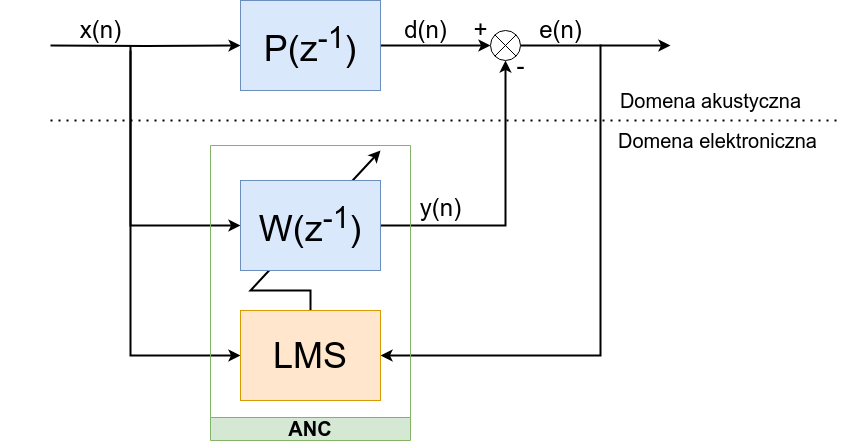

The diagram above was exported from draw.io. Its source (the exported page's mxGraphModel, read from the mxfile embedded in the PNG):
<mxGraphModel dx="793" dy="492" grid="1" gridSize="10" guides="1" tooltips="1" connect="1" arrows="1" fold="1" page="1" pageScale="1" pageWidth="1654" pageHeight="1169" math="0" shadow="0">
  <root>
    <mxCell id="0" />
    <mxCell id="1" parent="0" />
    <mxCell id="7atDihIf9zeeQ-ByNwlw-103" style="edgeStyle=orthogonalEdgeStyle;rounded=0;orthogonalLoop=1;jettySize=auto;html=1;exitX=1;exitY=1;exitDx=0;exitDy=0;exitPerimeter=0;strokeWidth=2;" parent="1" source="7atDihIf9zeeQ-ByNwlw-74" target="7atDihIf9zeeQ-ByNwlw-101" edge="1">
      <mxGeometry relative="1" as="geometry">
        <Array as="points">
          <mxPoint x="400" y="615" />
        </Array>
      </mxGeometry>
    </mxCell>
    <mxCell id="7atDihIf9zeeQ-ByNwlw-102" value="" style="endArrow=classic;html=1;rounded=0;exitX=0.5;exitY=0;exitDx=0;exitDy=0;strokeWidth=2;" parent="1" source="7atDihIf9zeeQ-ByNwlw-101" edge="1">
      <mxGeometry width="50" height="50" relative="1" as="geometry">
        <mxPoint x="560" y="530" as="sourcePoint" />
        <mxPoint x="650" y="410" as="targetPoint" />
        <Array as="points">
          <mxPoint x="580" y="550" />
          <mxPoint x="520" y="550" />
        </Array>
      </mxGeometry>
    </mxCell>
    <mxCell id="7atDihIf9zeeQ-ByNwlw-64" style="edgeStyle=orthogonalEdgeStyle;rounded=0;orthogonalLoop=1;jettySize=auto;html=1;strokeWidth=2;" parent="1" target="7atDihIf9zeeQ-ByNwlw-61" edge="1">
      <mxGeometry relative="1" as="geometry">
        <mxPoint x="320" y="305" as="sourcePoint" />
      </mxGeometry>
    </mxCell>
    <mxCell id="7atDihIf9zeeQ-ByNwlw-70" style="edgeStyle=orthogonalEdgeStyle;rounded=0;orthogonalLoop=1;jettySize=auto;html=1;entryX=0;entryY=0.5;entryDx=0;entryDy=0;strokeWidth=2;" parent="1" source="7atDihIf9zeeQ-ByNwlw-61" target="7atDihIf9zeeQ-ByNwlw-66" edge="1">
      <mxGeometry relative="1" as="geometry" />
    </mxCell>
    <mxCell id="7atDihIf9zeeQ-ByNwlw-61" value="P(z&lt;sup&gt;-1&lt;/sup&gt;)" style="rounded=0;whiteSpace=wrap;html=1;fontSize=36;fillColor=#dae8fc;strokeColor=#6c8ebf;" parent="1" vertex="1">
      <mxGeometry x="510" y="260" width="140" height="90" as="geometry" />
    </mxCell>
    <mxCell id="7atDihIf9zeeQ-ByNwlw-65" style="edgeStyle=orthogonalEdgeStyle;rounded=0;orthogonalLoop=1;jettySize=auto;html=1;entryX=0;entryY=0.5;entryDx=0;entryDy=0;strokeWidth=2;" parent="1" target="7atDihIf9zeeQ-ByNwlw-63" edge="1">
      <mxGeometry relative="1" as="geometry">
        <mxPoint x="510" y="481.0114942528736" as="targetPoint" />
        <mxPoint x="400" y="306" as="sourcePoint" />
        <Array as="points">
          <mxPoint x="400" y="485" />
        </Array>
      </mxGeometry>
    </mxCell>
    <mxCell id="7atDihIf9zeeQ-ByNwlw-71" style="edgeStyle=orthogonalEdgeStyle;rounded=0;orthogonalLoop=1;jettySize=auto;html=1;entryX=0.5;entryY=1;entryDx=0;entryDy=0;strokeWidth=2;" parent="1" source="7atDihIf9zeeQ-ByNwlw-63" target="7atDihIf9zeeQ-ByNwlw-66" edge="1">
      <mxGeometry relative="1" as="geometry" />
    </mxCell>
    <mxCell id="7atDihIf9zeeQ-ByNwlw-73" style="edgeStyle=orthogonalEdgeStyle;rounded=0;orthogonalLoop=1;jettySize=auto;html=1;strokeWidth=2;entryX=1;entryY=0.5;entryDx=0;entryDy=0;" parent="1" target="7atDihIf9zeeQ-ByNwlw-101" edge="1">
      <mxGeometry relative="1" as="geometry">
        <mxPoint x="580" y="565" as="targetPoint" />
        <mxPoint x="871" y="305" as="sourcePoint" />
        <Array as="points">
          <mxPoint x="870" y="305" />
          <mxPoint x="870" y="615" />
        </Array>
      </mxGeometry>
    </mxCell>
    <mxCell id="7atDihIf9zeeQ-ByNwlw-63" value="&lt;span style=&quot;font-weight: normal;&quot;&gt;W(z&lt;sup style=&quot;border-color: var(--border-color);&quot;&gt;-1&lt;/sup&gt;)&lt;/span&gt;" style="rounded=0;whiteSpace=wrap;html=1;fontSize=36;fontStyle=1;fillColor=#dae8fc;strokeColor=#6c8ebf;" parent="1" vertex="1">
      <mxGeometry x="510" y="440" width="140" height="90" as="geometry" />
    </mxCell>
    <mxCell id="7atDihIf9zeeQ-ByNwlw-69" value="" style="group" parent="1" vertex="1" connectable="0">
      <mxGeometry x="760" y="290" width="30" height="30" as="geometry" />
    </mxCell>
    <mxCell id="7atDihIf9zeeQ-ByNwlw-72" style="edgeStyle=orthogonalEdgeStyle;rounded=0;orthogonalLoop=1;jettySize=auto;html=1;strokeWidth=2;" parent="7atDihIf9zeeQ-ByNwlw-69" source="7atDihIf9zeeQ-ByNwlw-66" edge="1">
      <mxGeometry relative="1" as="geometry">
        <mxPoint x="180" y="15" as="targetPoint" />
      </mxGeometry>
    </mxCell>
    <mxCell id="7atDihIf9zeeQ-ByNwlw-66" value="" style="ellipse;whiteSpace=wrap;html=1;aspect=fixed;" parent="7atDihIf9zeeQ-ByNwlw-69" vertex="1">
      <mxGeometry width="30" height="30" as="geometry" />
    </mxCell>
    <mxCell id="7atDihIf9zeeQ-ByNwlw-67" value="" style="endArrow=none;html=1;rounded=0;entryX=1;entryY=0;entryDx=0;entryDy=0;exitX=0;exitY=1;exitDx=0;exitDy=0;" parent="7atDihIf9zeeQ-ByNwlw-69" source="7atDihIf9zeeQ-ByNwlw-66" target="7atDihIf9zeeQ-ByNwlw-66" edge="1">
      <mxGeometry width="50" height="50" relative="1" as="geometry">
        <mxPoint x="-130" y="90" as="sourcePoint" />
        <mxPoint x="-80" y="40" as="targetPoint" />
      </mxGeometry>
    </mxCell>
    <mxCell id="7atDihIf9zeeQ-ByNwlw-68" value="" style="endArrow=none;html=1;rounded=0;entryX=0;entryY=0;entryDx=0;entryDy=0;exitX=1;exitY=1;exitDx=0;exitDy=0;" parent="7atDihIf9zeeQ-ByNwlw-69" source="7atDihIf9zeeQ-ByNwlw-66" target="7atDihIf9zeeQ-ByNwlw-66" edge="1">
      <mxGeometry width="50" height="50" relative="1" as="geometry">
        <mxPoint x="-130" y="90" as="sourcePoint" />
        <mxPoint x="-80" y="40" as="targetPoint" />
      </mxGeometry>
    </mxCell>
    <mxCell id="7atDihIf9zeeQ-ByNwlw-74" value="x(n)" style="text;html=1;align=center;verticalAlign=middle;resizable=0;points=[];autosize=1;strokeColor=none;fillColor=none;fontSize=24;" parent="1" vertex="1">
      <mxGeometry x="340" y="270" width="60" height="40" as="geometry" />
    </mxCell>
    <mxCell id="7atDihIf9zeeQ-ByNwlw-76" value="d(n)" style="text;html=1;align=center;verticalAlign=middle;resizable=0;points=[];autosize=1;strokeColor=none;fillColor=none;fontSize=24;" parent="1" vertex="1">
      <mxGeometry x="660" y="270" width="70" height="40" as="geometry" />
    </mxCell>
    <mxCell id="7atDihIf9zeeQ-ByNwlw-78" value="e(n)" style="text;html=1;align=center;verticalAlign=middle;resizable=0;points=[];autosize=1;strokeColor=none;fillColor=none;fontSize=24;" parent="1" vertex="1">
      <mxGeometry x="795" y="270" width="70" height="40" as="geometry" />
    </mxCell>
    <mxCell id="7atDihIf9zeeQ-ByNwlw-80" value="-" style="text;html=1;align=center;verticalAlign=middle;resizable=0;points=[];autosize=1;strokeColor=none;fillColor=none;fontSize=24;" parent="1" vertex="1">
      <mxGeometry x="775" y="306" width="30" height="40" as="geometry" />
    </mxCell>
    <mxCell id="7atDihIf9zeeQ-ByNwlw-81" value="+" style="text;html=1;align=center;verticalAlign=middle;resizable=0;points=[];autosize=1;strokeColor=none;fillColor=none;fontSize=24;" parent="1" vertex="1">
      <mxGeometry x="730" y="270" width="40" height="40" as="geometry" />
    </mxCell>
    <mxCell id="7atDihIf9zeeQ-ByNwlw-101" value="&lt;p style=&quot;line-height: 25%;&quot;&gt;&lt;font style=&quot;font-size: 36px;&quot;&gt;LMS&lt;/font&gt;&lt;/p&gt;" style="rounded=0;whiteSpace=wrap;html=1;fontSize=36;fontStyle=0;fillColor=#ffe6cc;strokeColor=#d79b00;align=center;" parent="1" vertex="1">
      <mxGeometry x="510" y="570" width="140" height="90" as="geometry" />
    </mxCell>
    <mxCell id="7atDihIf9zeeQ-ByNwlw-105" value="&lt;font style=&quot;font-size: 20px;&quot;&gt;ANC&lt;/font&gt;" style="swimlane;whiteSpace=wrap;html=1;direction=west;fillColor=#d5e8d4;strokeColor=#82b366;" parent="1" vertex="1">
      <mxGeometry x="480" y="405" width="200" height="295" as="geometry" />
    </mxCell>
    <mxCell id="m37-ZFabWu9qQg5aAAob-1" value="" style="group" parent="1" vertex="1" connectable="0">
      <mxGeometry x="270" y="340" width="850" height="133" as="geometry" />
    </mxCell>
    <mxCell id="7atDihIf9zeeQ-ByNwlw-79" value="y(n)" style="text;html=1;align=center;verticalAlign=middle;resizable=0;points=[];autosize=1;strokeColor=none;fillColor=none;fontSize=24;" parent="m37-ZFabWu9qQg5aAAob-1" vertex="1">
      <mxGeometry x="410" y="108" width="60" height="40" as="geometry" />
    </mxCell>
    <mxCell id="7atDihIf9zeeQ-ByNwlw-83" value="&lt;font style=&quot;font-size: 20px;&quot;&gt;Domena akustyczna&lt;/font&gt;" style="text;html=1;align=center;verticalAlign=middle;resizable=0;points=[];autosize=1;strokeColor=none;fillColor=none;fontSize=24;" parent="m37-ZFabWu9qQg5aAAob-1" vertex="1">
      <mxGeometry x="610" width="200" height="40" as="geometry" />
    </mxCell>
    <mxCell id="7atDihIf9zeeQ-ByNwlw-84" value="&lt;font style=&quot;font-size: 20px;&quot;&gt;Domena elektroniczna&lt;/font&gt;" style="text;html=1;align=center;verticalAlign=middle;resizable=0;points=[];autosize=1;strokeColor=none;fillColor=none;fontSize=24;" parent="m37-ZFabWu9qQg5aAAob-1" vertex="1">
      <mxGeometry x="607" y="40" width="220" height="40" as="geometry" />
    </mxCell>
    <mxCell id="7atDihIf9zeeQ-ByNwlw-88" value="" style="endArrow=none;dashed=1;html=1;dashPattern=1 3;strokeWidth=2;rounded=0;" parent="m37-ZFabWu9qQg5aAAob-1" edge="1">
      <mxGeometry width="50" height="50" relative="1" as="geometry">
        <mxPoint x="50" y="40" as="sourcePoint" />
        <mxPoint x="841.0714285714286" y="40" as="targetPoint" />
      </mxGeometry>
    </mxCell>
    <mxCell id="7atDihIf9zeeQ-ByNwlw-99" value="&lt;font style=&quot;font-size: 20px;&quot;&gt;&lt;br&gt;&lt;/font&gt;" style="text;html=1;align=center;verticalAlign=middle;resizable=0;points=[];autosize=1;strokeColor=none;fillColor=none;fontSize=24;" parent="m37-ZFabWu9qQg5aAAob-1" vertex="1">
      <mxGeometry x="445" y="40" width="20" height="40" as="geometry" />
    </mxCell>
  </root>
</mxGraphModel>